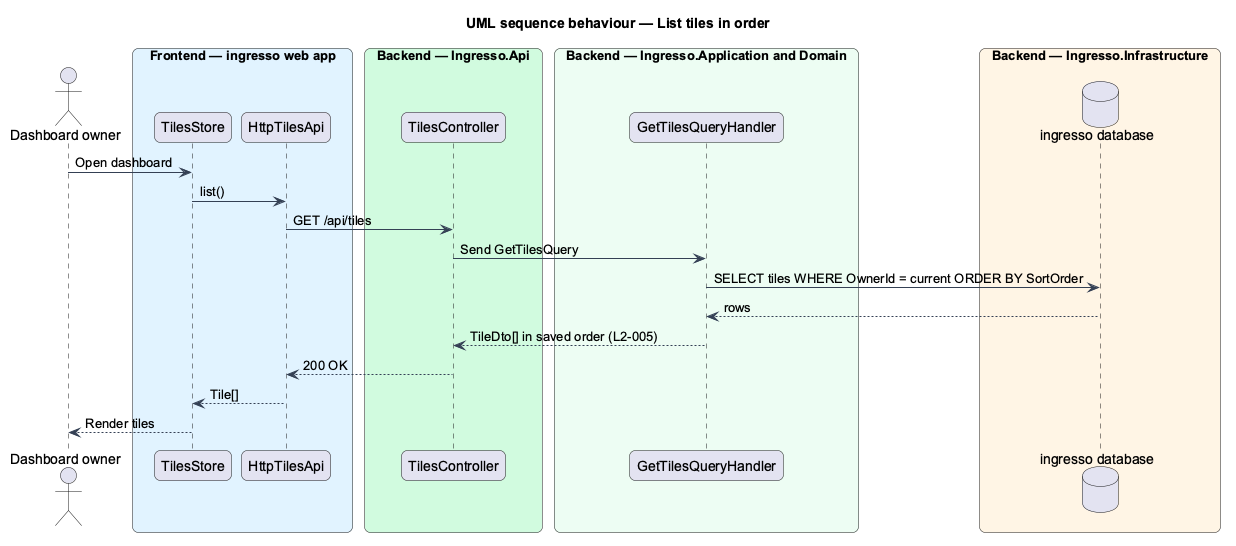

The diagram above was rendered by PlantUML. Its source (embedded in the PNG):
@startuml
title UML sequence behaviour — List tiles in order
skinparam backgroundColor #FFFFFF
skinparam shadowing false
skinparam roundcorner 12
skinparam defaultFontName Arial
skinparam ArrowColor #344054
skinparam rectangle {
  BorderColor #344054
  FontColor #101828
}
skinparam package {
  BorderColor #667085
  FontColor #101828
  BackgroundColor #F9FAFB
}
actor "Dashboard owner" as actor
box "Frontend — ingresso web app" #E0F2FE
  participant "TilesStore" as store
  participant "HttpTilesApi" as client
end box
box "Backend — Ingresso.Api" #D1FADF
  participant "TilesController" as controller
end box
box "Backend — Ingresso.Application and Domain" #ECFDF3
  participant "GetTilesQueryHandler" as handler
end box
box "Backend — Ingresso.Infrastructure" #FFF4E5
  database "ingresso database" as db
end box
actor -> store : Open dashboard
store -> client : list()
client -> controller : GET /api/tiles
controller -> handler : Send GetTilesQuery
handler -> db : SELECT tiles WHERE OwnerId = current ORDER BY SortOrder
db --> handler : rows
handler --> controller : TileDto[] in saved order (L2-005)
controller --> client : 200 OK
client --> store : Tile[]
store --> actor : Render tiles
@enduml